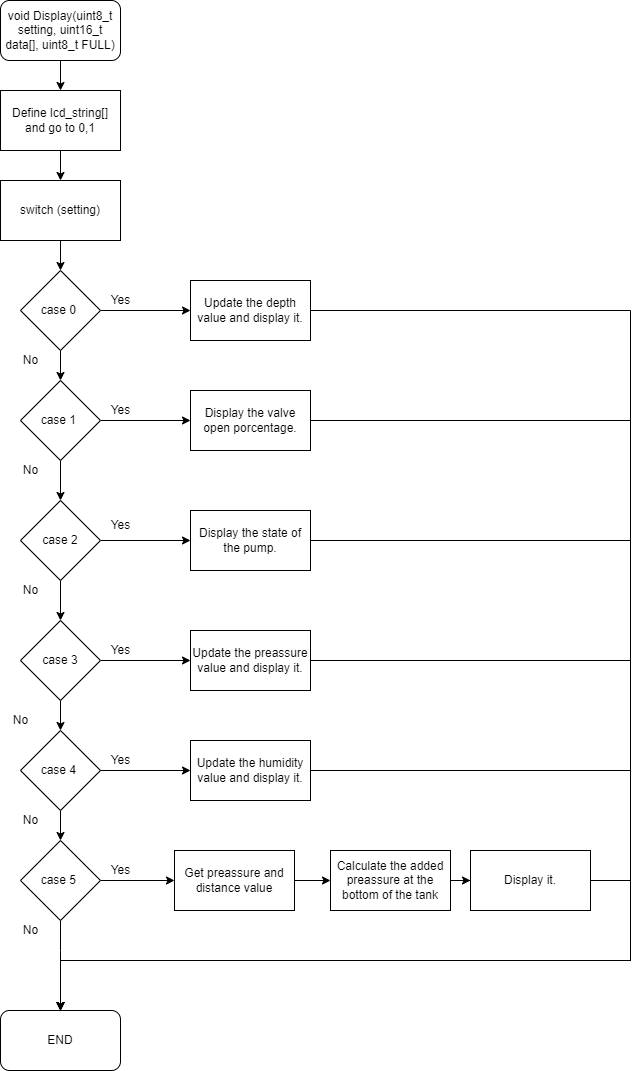

The diagram above was exported from draw.io. Its source (the exported page's mxGraphModel, read from the mxfile embedded in the PNG):
<mxGraphModel dx="1108" dy="450" grid="1" gridSize="10" guides="1" tooltips="1" connect="1" arrows="1" fold="1" page="1" pageScale="1" pageWidth="827" pageHeight="1169" math="0" shadow="0">
  <root>
    <mxCell id="0" />
    <mxCell id="1" parent="0" />
    <mxCell id="U0KVrQ6qQGaLrzTMsMZP-1" value="" style="edgeStyle=orthogonalEdgeStyle;rounded=0;orthogonalLoop=1;jettySize=auto;html=1;" edge="1" parent="1" source="U0KVrQ6qQGaLrzTMsMZP-2" target="U0KVrQ6qQGaLrzTMsMZP-4">
      <mxGeometry relative="1" as="geometry" />
    </mxCell>
    <mxCell id="U0KVrQ6qQGaLrzTMsMZP-2" value="void Display(uint8_t setting, uint16_t data[], uint8_t FULL)" style="rounded=1;whiteSpace=wrap;html=1;" vertex="1" parent="1">
      <mxGeometry x="90" y="50" width="120" height="60" as="geometry" />
    </mxCell>
    <mxCell id="U0KVrQ6qQGaLrzTMsMZP-3" value="" style="edgeStyle=orthogonalEdgeStyle;rounded=0;orthogonalLoop=1;jettySize=auto;html=1;" edge="1" parent="1" source="U0KVrQ6qQGaLrzTMsMZP-4" target="U0KVrQ6qQGaLrzTMsMZP-9">
      <mxGeometry relative="1" as="geometry" />
    </mxCell>
    <mxCell id="U0KVrQ6qQGaLrzTMsMZP-4" value="Define lcd_string[]&lt;br&gt;and go to 0,1" style="rounded=0;whiteSpace=wrap;html=1;" vertex="1" parent="1">
      <mxGeometry x="90" y="140" width="120" height="60" as="geometry" />
    </mxCell>
    <mxCell id="U0KVrQ6qQGaLrzTMsMZP-5" value="" style="edgeStyle=orthogonalEdgeStyle;rounded=0;orthogonalLoop=1;jettySize=auto;html=1;" edge="1" parent="1" source="U0KVrQ6qQGaLrzTMsMZP-7" target="U0KVrQ6qQGaLrzTMsMZP-15">
      <mxGeometry relative="1" as="geometry" />
    </mxCell>
    <mxCell id="U0KVrQ6qQGaLrzTMsMZP-6" value="" style="edgeStyle=orthogonalEdgeStyle;rounded=0;orthogonalLoop=1;jettySize=auto;html=1;" edge="1" parent="1" source="U0KVrQ6qQGaLrzTMsMZP-7" target="U0KVrQ6qQGaLrzTMsMZP-23">
      <mxGeometry relative="1" as="geometry" />
    </mxCell>
    <mxCell id="U0KVrQ6qQGaLrzTMsMZP-7" value="case 0&amp;nbsp;" style="rhombus;whiteSpace=wrap;html=1;" vertex="1" parent="1">
      <mxGeometry x="110" y="320" width="80" height="80" as="geometry" />
    </mxCell>
    <mxCell id="U0KVrQ6qQGaLrzTMsMZP-8" value="" style="edgeStyle=orthogonalEdgeStyle;rounded=0;orthogonalLoop=1;jettySize=auto;html=1;" edge="1" parent="1" source="U0KVrQ6qQGaLrzTMsMZP-9" target="U0KVrQ6qQGaLrzTMsMZP-7">
      <mxGeometry relative="1" as="geometry" />
    </mxCell>
    <mxCell id="U0KVrQ6qQGaLrzTMsMZP-9" value="&lt;span&gt;switch (setting)&lt;/span&gt;" style="rounded=0;whiteSpace=wrap;html=1;" vertex="1" parent="1">
      <mxGeometry x="90" y="230" width="120" height="60" as="geometry" />
    </mxCell>
    <mxCell id="U0KVrQ6qQGaLrzTMsMZP-10" value="" style="edgeStyle=orthogonalEdgeStyle;rounded=0;orthogonalLoop=1;jettySize=auto;html=1;" edge="1" parent="1" source="U0KVrQ6qQGaLrzTMsMZP-12" target="U0KVrQ6qQGaLrzTMsMZP-18">
      <mxGeometry relative="1" as="geometry" />
    </mxCell>
    <mxCell id="U0KVrQ6qQGaLrzTMsMZP-11" value="" style="edgeStyle=orthogonalEdgeStyle;rounded=0;orthogonalLoop=1;jettySize=auto;html=1;" edge="1" parent="1" source="U0KVrQ6qQGaLrzTMsMZP-12" target="U0KVrQ6qQGaLrzTMsMZP-27">
      <mxGeometry relative="1" as="geometry" />
    </mxCell>
    <mxCell id="U0KVrQ6qQGaLrzTMsMZP-12" value="case 2" style="rhombus;whiteSpace=wrap;html=1;" vertex="1" parent="1">
      <mxGeometry x="110" y="550" width="80" height="80" as="geometry" />
    </mxCell>
    <mxCell id="U0KVrQ6qQGaLrzTMsMZP-13" style="edgeStyle=orthogonalEdgeStyle;rounded=0;orthogonalLoop=1;jettySize=auto;html=1;exitX=0.5;exitY=1;exitDx=0;exitDy=0;entryX=0.5;entryY=0;entryDx=0;entryDy=0;" edge="1" parent="1" source="U0KVrQ6qQGaLrzTMsMZP-15" target="U0KVrQ6qQGaLrzTMsMZP-12">
      <mxGeometry relative="1" as="geometry" />
    </mxCell>
    <mxCell id="U0KVrQ6qQGaLrzTMsMZP-14" value="" style="edgeStyle=orthogonalEdgeStyle;rounded=0;orthogonalLoop=1;jettySize=auto;html=1;" edge="1" parent="1" source="U0KVrQ6qQGaLrzTMsMZP-15" target="U0KVrQ6qQGaLrzTMsMZP-25">
      <mxGeometry relative="1" as="geometry" />
    </mxCell>
    <mxCell id="U0KVrQ6qQGaLrzTMsMZP-15" value="case 1&amp;nbsp;" style="rhombus;whiteSpace=wrap;html=1;" vertex="1" parent="1">
      <mxGeometry x="110" y="430" width="80" height="80" as="geometry" />
    </mxCell>
    <mxCell id="U0KVrQ6qQGaLrzTMsMZP-16" value="" style="edgeStyle=orthogonalEdgeStyle;rounded=0;orthogonalLoop=1;jettySize=auto;html=1;" edge="1" parent="1" source="U0KVrQ6qQGaLrzTMsMZP-18" target="U0KVrQ6qQGaLrzTMsMZP-21">
      <mxGeometry relative="1" as="geometry" />
    </mxCell>
    <mxCell id="U0KVrQ6qQGaLrzTMsMZP-17" value="" style="edgeStyle=orthogonalEdgeStyle;rounded=0;orthogonalLoop=1;jettySize=auto;html=1;" edge="1" parent="1" source="U0KVrQ6qQGaLrzTMsMZP-18" target="U0KVrQ6qQGaLrzTMsMZP-29">
      <mxGeometry relative="1" as="geometry" />
    </mxCell>
    <mxCell id="U0KVrQ6qQGaLrzTMsMZP-18" value="case 3" style="rhombus;whiteSpace=wrap;html=1;" vertex="1" parent="1">
      <mxGeometry x="110" y="670" width="80" height="80" as="geometry" />
    </mxCell>
    <mxCell id="U0KVrQ6qQGaLrzTMsMZP-19" value="" style="edgeStyle=orthogonalEdgeStyle;rounded=0;orthogonalLoop=1;jettySize=auto;html=1;" edge="1" parent="1" source="U0KVrQ6qQGaLrzTMsMZP-21" target="U0KVrQ6qQGaLrzTMsMZP-31">
      <mxGeometry relative="1" as="geometry" />
    </mxCell>
    <mxCell id="U0KVrQ6qQGaLrzTMsMZP-20" value="" style="edgeStyle=orthogonalEdgeStyle;rounded=0;orthogonalLoop=1;jettySize=auto;html=1;" edge="1" parent="1" source="U0KVrQ6qQGaLrzTMsMZP-21" target="U0KVrQ6qQGaLrzTMsMZP-39">
      <mxGeometry relative="1" as="geometry" />
    </mxCell>
    <mxCell id="U0KVrQ6qQGaLrzTMsMZP-21" value="case 4&amp;nbsp;" style="rhombus;whiteSpace=wrap;html=1;" vertex="1" parent="1">
      <mxGeometry x="110" y="780" width="80" height="80" as="geometry" />
    </mxCell>
    <mxCell id="U0KVrQ6qQGaLrzTMsMZP-22" style="edgeStyle=orthogonalEdgeStyle;rounded=0;orthogonalLoop=1;jettySize=auto;html=1;exitX=1;exitY=0.5;exitDx=0;exitDy=0;entryX=0.5;entryY=0;entryDx=0;entryDy=0;" edge="1" parent="1" source="U0KVrQ6qQGaLrzTMsMZP-23" target="U0KVrQ6qQGaLrzTMsMZP-52">
      <mxGeometry relative="1" as="geometry">
        <Array as="points">
          <mxPoint x="720" y="360" />
          <mxPoint x="720" y="1010" />
          <mxPoint x="150" y="1010" />
        </Array>
      </mxGeometry>
    </mxCell>
    <mxCell id="U0KVrQ6qQGaLrzTMsMZP-23" value="Update the depth value and display it." style="rounded=0;whiteSpace=wrap;html=1;" vertex="1" parent="1">
      <mxGeometry x="280" y="330" width="120" height="60" as="geometry" />
    </mxCell>
    <mxCell id="U0KVrQ6qQGaLrzTMsMZP-24" style="edgeStyle=orthogonalEdgeStyle;rounded=0;orthogonalLoop=1;jettySize=auto;html=1;exitX=1;exitY=0.5;exitDx=0;exitDy=0;entryX=0.5;entryY=0;entryDx=0;entryDy=0;" edge="1" parent="1" source="U0KVrQ6qQGaLrzTMsMZP-25" target="U0KVrQ6qQGaLrzTMsMZP-52">
      <mxGeometry relative="1" as="geometry">
        <Array as="points">
          <mxPoint x="720" y="470" />
          <mxPoint x="720" y="1010" />
          <mxPoint x="150" y="1010" />
        </Array>
      </mxGeometry>
    </mxCell>
    <mxCell id="U0KVrQ6qQGaLrzTMsMZP-25" value="Display the valve open porcentage." style="rounded=0;whiteSpace=wrap;html=1;" vertex="1" parent="1">
      <mxGeometry x="280" y="440" width="120" height="60" as="geometry" />
    </mxCell>
    <mxCell id="U0KVrQ6qQGaLrzTMsMZP-26" style="edgeStyle=orthogonalEdgeStyle;rounded=0;orthogonalLoop=1;jettySize=auto;html=1;exitX=1;exitY=0.5;exitDx=0;exitDy=0;entryX=0.5;entryY=0;entryDx=0;entryDy=0;" edge="1" parent="1" source="U0KVrQ6qQGaLrzTMsMZP-27" target="U0KVrQ6qQGaLrzTMsMZP-52">
      <mxGeometry relative="1" as="geometry">
        <Array as="points">
          <mxPoint x="720" y="590" />
          <mxPoint x="720" y="1010" />
          <mxPoint x="150" y="1010" />
        </Array>
      </mxGeometry>
    </mxCell>
    <mxCell id="U0KVrQ6qQGaLrzTMsMZP-27" value="Display the state of the pump." style="rounded=0;whiteSpace=wrap;html=1;" vertex="1" parent="1">
      <mxGeometry x="280" y="560" width="120" height="60" as="geometry" />
    </mxCell>
    <mxCell id="U0KVrQ6qQGaLrzTMsMZP-28" style="edgeStyle=orthogonalEdgeStyle;rounded=0;orthogonalLoop=1;jettySize=auto;html=1;exitX=1;exitY=0.5;exitDx=0;exitDy=0;entryX=0.5;entryY=0;entryDx=0;entryDy=0;" edge="1" parent="1" source="U0KVrQ6qQGaLrzTMsMZP-29" target="U0KVrQ6qQGaLrzTMsMZP-52">
      <mxGeometry relative="1" as="geometry">
        <Array as="points">
          <mxPoint x="720" y="710" />
          <mxPoint x="720" y="1010" />
          <mxPoint x="150" y="1010" />
        </Array>
      </mxGeometry>
    </mxCell>
    <mxCell id="U0KVrQ6qQGaLrzTMsMZP-29" value="Update the preassure value and display it." style="rounded=0;whiteSpace=wrap;html=1;" vertex="1" parent="1">
      <mxGeometry x="280" y="680" width="120" height="60" as="geometry" />
    </mxCell>
    <mxCell id="U0KVrQ6qQGaLrzTMsMZP-30" style="edgeStyle=orthogonalEdgeStyle;rounded=0;orthogonalLoop=1;jettySize=auto;html=1;exitX=1;exitY=0.5;exitDx=0;exitDy=0;entryX=0.5;entryY=0;entryDx=0;entryDy=0;" edge="1" parent="1" source="U0KVrQ6qQGaLrzTMsMZP-31" target="U0KVrQ6qQGaLrzTMsMZP-52">
      <mxGeometry relative="1" as="geometry">
        <Array as="points">
          <mxPoint x="720" y="820" />
          <mxPoint x="720" y="1010" />
          <mxPoint x="150" y="1010" />
        </Array>
      </mxGeometry>
    </mxCell>
    <mxCell id="U0KVrQ6qQGaLrzTMsMZP-31" value="Update the humidity value and display it." style="rounded=0;whiteSpace=wrap;html=1;" vertex="1" parent="1">
      <mxGeometry x="280" y="790" width="120" height="60" as="geometry" />
    </mxCell>
    <mxCell id="U0KVrQ6qQGaLrzTMsMZP-32" value="Yes" style="text;html=1;align=center;verticalAlign=middle;resizable=0;points=[];autosize=1;strokeColor=none;fillColor=none;" vertex="1" parent="1">
      <mxGeometry x="190" y="340" width="40" height="20" as="geometry" />
    </mxCell>
    <mxCell id="U0KVrQ6qQGaLrzTMsMZP-33" value="Yes" style="text;html=1;align=center;verticalAlign=middle;resizable=0;points=[];autosize=1;strokeColor=none;fillColor=none;" vertex="1" parent="1">
      <mxGeometry x="190" y="450" width="40" height="20" as="geometry" />
    </mxCell>
    <mxCell id="U0KVrQ6qQGaLrzTMsMZP-34" value="Yes" style="text;html=1;align=center;verticalAlign=middle;resizable=0;points=[];autosize=1;strokeColor=none;fillColor=none;" vertex="1" parent="1">
      <mxGeometry x="190" y="565" width="40" height="20" as="geometry" />
    </mxCell>
    <mxCell id="U0KVrQ6qQGaLrzTMsMZP-35" value="Yes" style="text;html=1;align=center;verticalAlign=middle;resizable=0;points=[];autosize=1;strokeColor=none;fillColor=none;" vertex="1" parent="1">
      <mxGeometry x="190" y="690" width="40" height="20" as="geometry" />
    </mxCell>
    <mxCell id="U0KVrQ6qQGaLrzTMsMZP-36" value="Yes" style="text;html=1;align=center;verticalAlign=middle;resizable=0;points=[];autosize=1;strokeColor=none;fillColor=none;" vertex="1" parent="1">
      <mxGeometry x="190" y="800" width="40" height="20" as="geometry" />
    </mxCell>
    <mxCell id="U0KVrQ6qQGaLrzTMsMZP-37" value="" style="edgeStyle=orthogonalEdgeStyle;rounded=0;orthogonalLoop=1;jettySize=auto;html=1;" edge="1" parent="1" source="U0KVrQ6qQGaLrzTMsMZP-39" target="U0KVrQ6qQGaLrzTMsMZP-41">
      <mxGeometry relative="1" as="geometry" />
    </mxCell>
    <mxCell id="U0KVrQ6qQGaLrzTMsMZP-38" value="" style="edgeStyle=orthogonalEdgeStyle;rounded=0;orthogonalLoop=1;jettySize=auto;html=1;" edge="1" parent="1" source="U0KVrQ6qQGaLrzTMsMZP-39" target="U0KVrQ6qQGaLrzTMsMZP-52">
      <mxGeometry relative="1" as="geometry">
        <Array as="points">
          <mxPoint x="150" y="1000" />
          <mxPoint x="150" y="1000" />
        </Array>
      </mxGeometry>
    </mxCell>
    <mxCell id="U0KVrQ6qQGaLrzTMsMZP-39" value="case 5&amp;nbsp;" style="rhombus;whiteSpace=wrap;html=1;" vertex="1" parent="1">
      <mxGeometry x="110" y="890" width="80" height="80" as="geometry" />
    </mxCell>
    <mxCell id="U0KVrQ6qQGaLrzTMsMZP-40" value="" style="edgeStyle=orthogonalEdgeStyle;rounded=0;orthogonalLoop=1;jettySize=auto;html=1;" edge="1" parent="1" source="U0KVrQ6qQGaLrzTMsMZP-41" target="U0KVrQ6qQGaLrzTMsMZP-49">
      <mxGeometry relative="1" as="geometry" />
    </mxCell>
    <mxCell id="U0KVrQ6qQGaLrzTMsMZP-41" value="Get preassure and distance value" style="rounded=0;whiteSpace=wrap;html=1;" vertex="1" parent="1">
      <mxGeometry x="264" y="900" width="120" height="60" as="geometry" />
    </mxCell>
    <mxCell id="U0KVrQ6qQGaLrzTMsMZP-42" value="Yes" style="text;html=1;align=center;verticalAlign=middle;resizable=0;points=[];autosize=1;strokeColor=none;fillColor=none;" vertex="1" parent="1">
      <mxGeometry x="190" y="910" width="40" height="20" as="geometry" />
    </mxCell>
    <mxCell id="U0KVrQ6qQGaLrzTMsMZP-43" value="No" style="text;html=1;align=center;verticalAlign=middle;resizable=0;points=[];autosize=1;strokeColor=none;fillColor=none;" vertex="1" parent="1">
      <mxGeometry x="105" y="630" width="30" height="20" as="geometry" />
    </mxCell>
    <mxCell id="U0KVrQ6qQGaLrzTMsMZP-44" value="No" style="text;html=1;align=center;verticalAlign=middle;resizable=0;points=[];autosize=1;strokeColor=none;fillColor=none;" vertex="1" parent="1">
      <mxGeometry x="95" y="760" width="30" height="20" as="geometry" />
    </mxCell>
    <mxCell id="U0KVrQ6qQGaLrzTMsMZP-45" value="No" style="text;html=1;align=center;verticalAlign=middle;resizable=0;points=[];autosize=1;strokeColor=none;fillColor=none;" vertex="1" parent="1">
      <mxGeometry x="105" y="860" width="30" height="20" as="geometry" />
    </mxCell>
    <mxCell id="U0KVrQ6qQGaLrzTMsMZP-46" value="No" style="text;html=1;align=center;verticalAlign=middle;resizable=0;points=[];autosize=1;strokeColor=none;fillColor=none;" vertex="1" parent="1">
      <mxGeometry x="105" y="510" width="30" height="20" as="geometry" />
    </mxCell>
    <mxCell id="U0KVrQ6qQGaLrzTMsMZP-47" value="No" style="text;html=1;align=center;verticalAlign=middle;resizable=0;points=[];autosize=1;strokeColor=none;fillColor=none;" vertex="1" parent="1">
      <mxGeometry x="105" y="400" width="30" height="20" as="geometry" />
    </mxCell>
    <mxCell id="U0KVrQ6qQGaLrzTMsMZP-48" value="" style="edgeStyle=orthogonalEdgeStyle;rounded=0;orthogonalLoop=1;jettySize=auto;html=1;" edge="1" parent="1" source="U0KVrQ6qQGaLrzTMsMZP-49" target="U0KVrQ6qQGaLrzTMsMZP-51">
      <mxGeometry relative="1" as="geometry" />
    </mxCell>
    <mxCell id="U0KVrQ6qQGaLrzTMsMZP-49" value="Calculate the added preassure at the bottom of the tank" style="rounded=0;whiteSpace=wrap;html=1;" vertex="1" parent="1">
      <mxGeometry x="420" y="900" width="120" height="60" as="geometry" />
    </mxCell>
    <mxCell id="U0KVrQ6qQGaLrzTMsMZP-50" style="edgeStyle=orthogonalEdgeStyle;rounded=0;orthogonalLoop=1;jettySize=auto;html=1;exitX=1;exitY=0.5;exitDx=0;exitDy=0;entryX=0.5;entryY=0;entryDx=0;entryDy=0;" edge="1" parent="1" source="U0KVrQ6qQGaLrzTMsMZP-51" target="U0KVrQ6qQGaLrzTMsMZP-52">
      <mxGeometry relative="1" as="geometry">
        <Array as="points">
          <mxPoint x="720" y="930" />
          <mxPoint x="720" y="1010" />
          <mxPoint x="150" y="1010" />
        </Array>
      </mxGeometry>
    </mxCell>
    <mxCell id="U0KVrQ6qQGaLrzTMsMZP-51" value="Display it." style="whiteSpace=wrap;html=1;" vertex="1" parent="1">
      <mxGeometry x="560" y="900" width="120" height="60" as="geometry" />
    </mxCell>
    <mxCell id="U0KVrQ6qQGaLrzTMsMZP-52" value="END" style="rounded=1;whiteSpace=wrap;html=1;" vertex="1" parent="1">
      <mxGeometry x="90" y="1060" width="120" height="60" as="geometry" />
    </mxCell>
    <mxCell id="U0KVrQ6qQGaLrzTMsMZP-53" value="No" style="text;html=1;align=center;verticalAlign=middle;resizable=0;points=[];autosize=1;strokeColor=none;fillColor=none;" vertex="1" parent="1">
      <mxGeometry x="105" y="970" width="30" height="20" as="geometry" />
    </mxCell>
  </root>
</mxGraphModel>